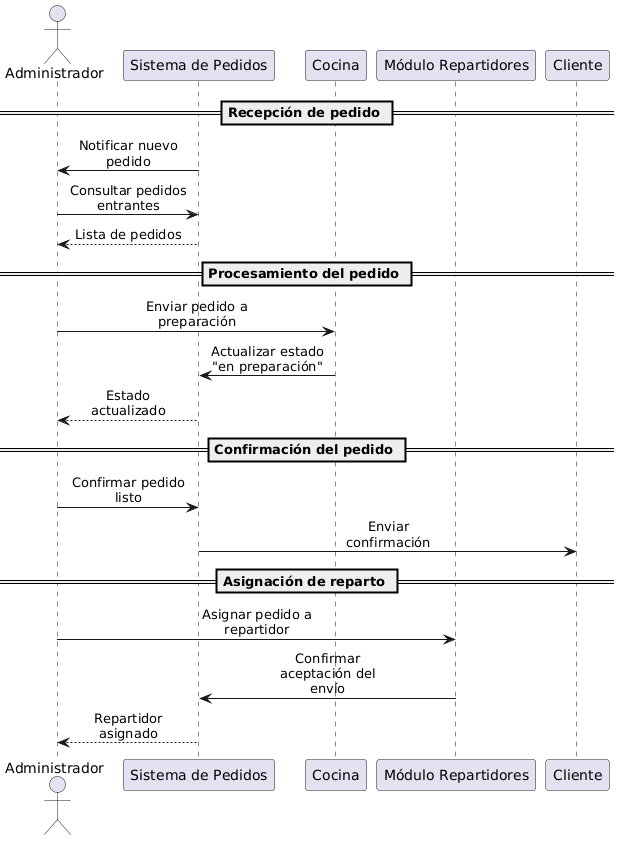

The diagram above was rendered by PlantUML. Its source (embedded in the PNG):
@startuml
skinparam sequenceMessageAlign center
skinparam BoxPadding 10
skinparam maxMessageSize 120

actor Administrador
participant "Sistema de Pedidos" as Sistema
participant "Cocina" as Cocina
participant "Módulo Repartidores" as Repartidores
participant "Cliente" as Cliente

== Recepción de pedido ==

Sistema -> Administrador : Notificar nuevo pedido
Administrador -> Sistema : Consultar pedidos entrantes
Sistema --> Administrador : Lista de pedidos

== Procesamiento del pedido ==

Administrador -> Cocina : Enviar pedido a preparación
Cocina -> Sistema : Actualizar estado "en preparación"
Sistema --> Administrador : Estado actualizado

== Confirmación del pedido ==

Administrador -> Sistema : Confirmar pedido listo
Sistema -> Cliente : Enviar confirmación

== Asignación de reparto ==

Administrador -> Repartidores : Asignar pedido a repartidor
Repartidores -> Sistema : Confirmar aceptación del envío
Sistema --> Administrador : Repartidor asignado
@enduml